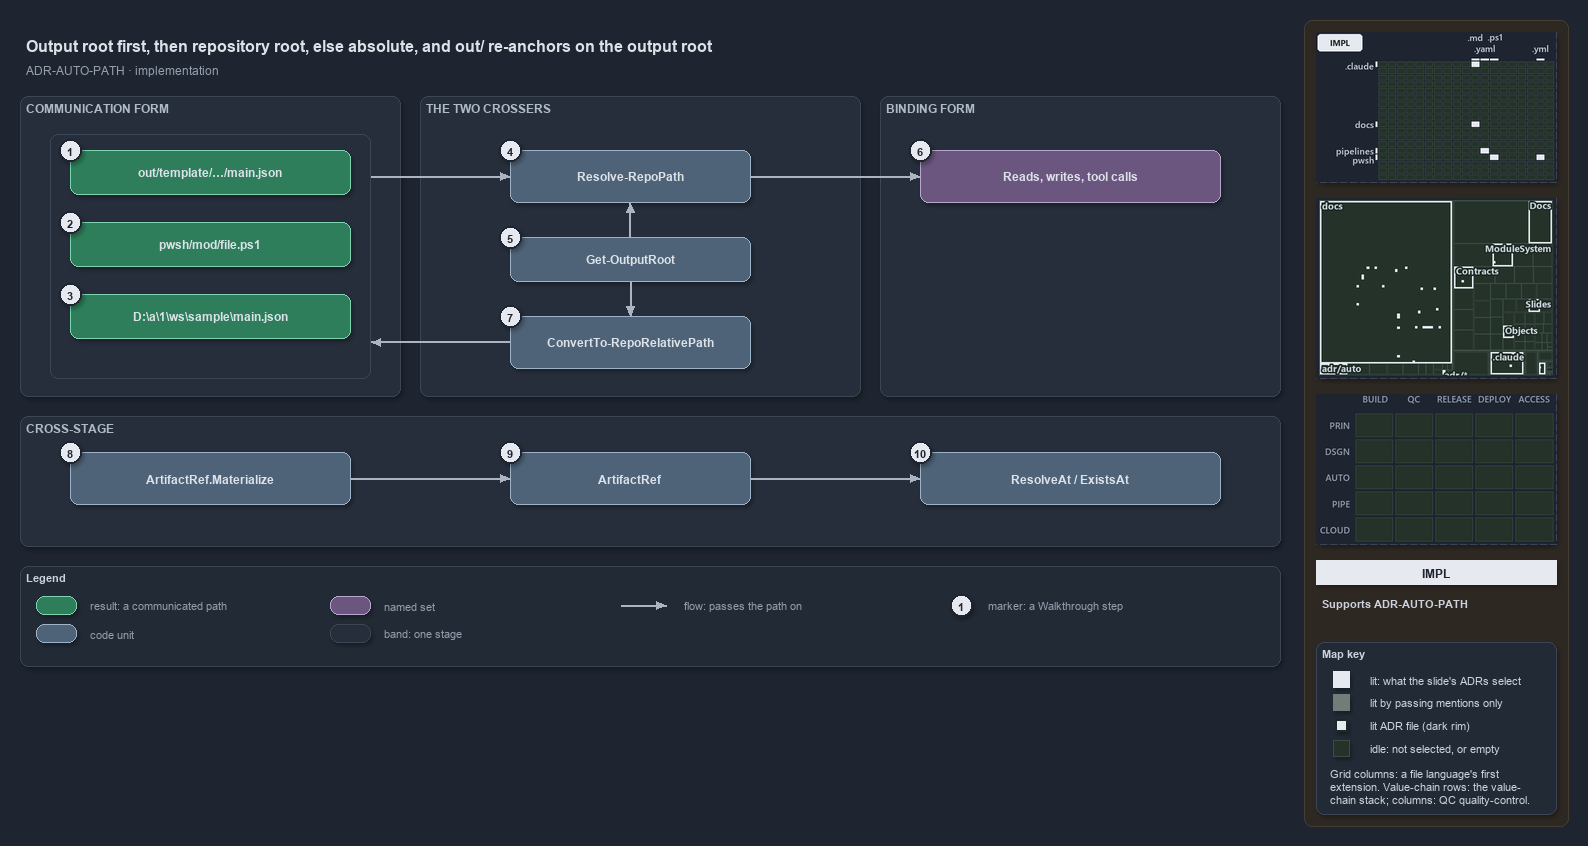

The diagram above was exported from draw.io. Its source (the exported page's mxGraphModel, read from the mxfile embedded in the PNG):
<mxGraphModel dx="1024" dy="768" grid="0" gridSize="10" guides="1" tooltips="1" connect="1" arrows="1" fold="1" page="1" pageScale="1" pageWidth="1572" pageHeight="700" background="#1E2430" math="0" shadow="1">
  <root>
    <mxCell id="0" />
    <mxCell id="1" parent="0" />
    <mxCell id="sidebar-bg" value="" style="rounded=1;arcSize=2;html=1;fillColor=#2E2823;strokeColor=#453C33;shadow=0;" vertex="1" parent="1">
      <mxGeometry x="1304" y="4" width="264" height="806" as="geometry" />
    </mxCell>
    <mxCell id="title" value="Output root first, then repository root, else absolute, and out/ re-anchors on the output root" style="text;html=1;align=left;verticalAlign=middle;fontSize=16;fontStyle=1;fontColor=#DDE2E9;" vertex="1" parent="1">
      <mxGeometry x="20" y="14" width="1260" height="30" as="geometry" />
    </mxCell>
    <mxCell id="subtitle" value="ADR-AUTO-PATH &amp;#183; implementation" style="text;html=1;align=left;verticalAlign=middle;fontSize=12;fontColor=#949FAE;" vertex="1" parent="1">
      <mxGeometry x="20" y="44" width="1240" height="20" as="geometry" />
    </mxCell>
    <mxCell id="band-comm" value="COMMUNICATION FORM" style="rounded=1;html=1;arcSize=3;fillColor=#262E3B;strokeColor=#3A4555;verticalAlign=top;align=left;spacingLeft=8;fontStyle=1;fontSize=12;fontColor=#B0BAC7;" vertex="1" parent="1">
      <mxGeometry x="20" y="80" width="380" height="300" as="geometry" />
    </mxCell>
    <mxCell id="band-cross" value="THE TWO CROSSERS" style="rounded=1;html=1;arcSize=3;fillColor=#262E3B;strokeColor=#3A4555;verticalAlign=top;align=left;spacingLeft=8;fontStyle=1;fontSize=12;fontColor=#B0BAC7;" vertex="1" parent="1">
      <mxGeometry x="420" y="80" width="440" height="300" as="geometry" />
    </mxCell>
    <mxCell id="band-bind" value="BINDING FORM" style="rounded=1;html=1;arcSize=3;fillColor=#262E3B;strokeColor=#3A4555;verticalAlign=top;align=left;spacingLeft=8;fontStyle=1;fontSize=12;fontColor=#B0BAC7;" vertex="1" parent="1">
      <mxGeometry x="880" y="80" width="400" height="300" as="geometry" />
    </mxCell>
    <mxCell id="band-stage" value="CROSS-STAGE" style="rounded=1;html=1;arcSize=3;fillColor=#262E3B;strokeColor=#3A4555;verticalAlign=top;align=left;spacingLeft=8;fontStyle=1;fontSize=12;fontColor=#B0BAC7;" vertex="1" parent="1">
      <mxGeometry x="20" y="400" width="1260" height="130" as="geometry" />
    </mxCell>
    <mxCell id="frame-comm" value="" style="rounded=1;html=1;arcSize=6;fillColor=none;strokeColor=#3A4555;" vertex="1" parent="1">
      <mxGeometry x="50" y="118" width="320" height="244" as="geometry" />
    </mxCell>
    <mxCell id="r-out" value="&lt;b&gt;out/template/&amp;#8230;/main.json&lt;/b&gt;" style="rounded=1;whiteSpace=wrap;html=1;arcSize=20;fillColor=#2E7D5B;strokeColor=#7FD3AE;fontColor=#DDE2E9;fontSize=12;" vertex="1" parent="1">
      <mxGeometry x="70" y="134" width="280" height="44" as="geometry" />
    </mxCell>
    <mxCell id="r-repo" value="&lt;b&gt;pwsh/mod/file.ps1&lt;/b&gt;" style="rounded=1;whiteSpace=wrap;html=1;arcSize=20;fillColor=#2E7D5B;strokeColor=#7FD3AE;fontColor=#DDE2E9;fontSize=12;" vertex="1" parent="1">
      <mxGeometry x="70" y="206" width="280" height="44" as="geometry" />
    </mxCell>
    <mxCell id="r-abs" value="&lt;b&gt;D:\a\1\ws\sample\main.json&lt;/b&gt;" style="rounded=1;whiteSpace=wrap;html=1;arcSize=20;fillColor=#2E7D5B;strokeColor=#7FD3AE;fontColor=#DDE2E9;fontSize=12;" vertex="1" parent="1">
      <mxGeometry x="70" y="278" width="280" height="44" as="geometry" />
    </mxCell>
    <mxCell id="c-resolve" value="&lt;b&gt;Resolve-RepoPath&lt;/b&gt;" style="rounded=1;whiteSpace=wrap;html=1;arcSize=20;fillColor=#4E6378;strokeColor=#9FB3C8;fontColor=#DDE2E9;fontSize=12;" vertex="1" parent="1">
      <mxGeometry x="510" y="134" width="240" height="52" as="geometry" />
    </mxCell>
    <mxCell id="c-outroot" value="&lt;b&gt;Get-OutputRoot&lt;/b&gt;" style="rounded=1;whiteSpace=wrap;html=1;arcSize=20;fillColor=#4E6378;strokeColor=#9FB3C8;fontColor=#DDE2E9;fontSize=12;" vertex="1" parent="1">
      <mxGeometry x="510" y="221" width="240" height="44" as="geometry" />
    </mxCell>
    <mxCell id="c-convert" value="&lt;b&gt;ConvertTo-RepoRelativePath&lt;/b&gt;" style="rounded=1;whiteSpace=wrap;html=1;arcSize=20;fillColor=#4E6378;strokeColor=#9FB3C8;fontColor=#DDE2E9;fontSize=12;" vertex="1" parent="1">
      <mxGeometry x="510" y="300" width="240" height="52" as="geometry" />
    </mxCell>
    <mxCell id="g-bind" value="&lt;b&gt;Reads, writes, tool calls&lt;/b&gt;" style="rounded=1;whiteSpace=wrap;html=1;arcSize=20;fillColor=#6A567E;strokeColor=#B9A6CC;fontColor=#DDE2E9;fontSize=12;" vertex="1" parent="1">
      <mxGeometry x="920" y="134" width="300" height="52" as="geometry" />
    </mxCell>
    <mxCell id="c-mat" value="&lt;b&gt;ArtifactRef.Materialize&lt;/b&gt;" style="rounded=1;whiteSpace=wrap;html=1;arcSize=20;fillColor=#4E6378;strokeColor=#9FB3C8;fontColor=#DDE2E9;fontSize=12;" vertex="1" parent="1">
      <mxGeometry x="70" y="436" width="280" height="52" as="geometry" />
    </mxCell>
    <mxCell id="c-ref" value="&lt;b&gt;ArtifactRef&lt;/b&gt;" style="rounded=1;whiteSpace=wrap;html=1;arcSize=20;fillColor=#4E6378;strokeColor=#9FB3C8;fontColor=#DDE2E9;fontSize=12;" vertex="1" parent="1">
      <mxGeometry x="510" y="436" width="240" height="52" as="geometry" />
    </mxCell>
    <mxCell id="c-resolveat" value="&lt;b&gt;ResolveAt / ExistsAt&lt;/b&gt;" style="rounded=1;whiteSpace=wrap;html=1;arcSize=20;fillColor=#4E6378;strokeColor=#9FB3C8;fontColor=#DDE2E9;fontSize=12;" vertex="1" parent="1">
      <mxGeometry x="920" y="436" width="300" height="52" as="geometry" />
    </mxCell>
    <mxCell id="port-frame-top" value="" style="text;html=1;strokeColor=none;fillColor=none;" vertex="1" parent="1">
      <mxGeometry x="370" y="160" width="1" height="1" as="geometry" />
    </mxCell>
    <mxCell id="port-frame-bot" value="" style="text;html=1;strokeColor=none;fillColor=none;" vertex="1" parent="1">
      <mxGeometry x="370" y="326" width="1" height="1" as="geometry" />
    </mxCell>
    <mxCell id="port-resolve-l" value="" style="text;html=1;strokeColor=none;fillColor=none;" vertex="1" parent="1">
      <mxGeometry x="510" y="160" width="1" height="1" as="geometry" />
    </mxCell>
    <mxCell id="port-resolve-r" value="" style="text;html=1;strokeColor=none;fillColor=none;" vertex="1" parent="1">
      <mxGeometry x="750" y="160" width="1" height="1" as="geometry" />
    </mxCell>
    <mxCell id="port-resolve-b" value="" style="text;html=1;strokeColor=none;fillColor=none;" vertex="1" parent="1">
      <mxGeometry x="630" y="186" width="1" height="1" as="geometry" />
    </mxCell>
    <mxCell id="port-outroot-t" value="" style="text;html=1;strokeColor=none;fillColor=none;" vertex="1" parent="1">
      <mxGeometry x="630" y="221" width="1" height="1" as="geometry" />
    </mxCell>
    <mxCell id="port-outroot-b" value="" style="text;html=1;strokeColor=none;fillColor=none;" vertex="1" parent="1">
      <mxGeometry x="630" y="265" width="1" height="1" as="geometry" />
    </mxCell>
    <mxCell id="port-convert-t" value="" style="text;html=1;strokeColor=none;fillColor=none;" vertex="1" parent="1">
      <mxGeometry x="630" y="300" width="1" height="1" as="geometry" />
    </mxCell>
    <mxCell id="port-convert-l" value="" style="text;html=1;strokeColor=none;fillColor=none;" vertex="1" parent="1">
      <mxGeometry x="510" y="326" width="1" height="1" as="geometry" />
    </mxCell>
    <mxCell id="port-bind-l" value="" style="text;html=1;strokeColor=none;fillColor=none;" vertex="1" parent="1">
      <mxGeometry x="920" y="160" width="1" height="1" as="geometry" />
    </mxCell>
    <mxCell id="port-mat-r" value="" style="text;html=1;strokeColor=none;fillColor=none;" vertex="1" parent="1">
      <mxGeometry x="350" y="462" width="1" height="1" as="geometry" />
    </mxCell>
    <mxCell id="port-ref-l" value="" style="text;html=1;strokeColor=none;fillColor=none;" vertex="1" parent="1">
      <mxGeometry x="510" y="462" width="1" height="1" as="geometry" />
    </mxCell>
    <mxCell id="port-ref-r" value="" style="text;html=1;strokeColor=none;fillColor=none;" vertex="1" parent="1">
      <mxGeometry x="750" y="462" width="1" height="1" as="geometry" />
    </mxCell>
    <mxCell id="port-resolveat-l" value="" style="text;html=1;strokeColor=none;fillColor=none;" vertex="1" parent="1">
      <mxGeometry x="920" y="462" width="1" height="1" as="geometry" />
    </mxCell>
    <mxCell id="edge-frame-resolve" value="" style="edgeStyle=orthogonalEdgeStyle;rounded=1;html=1;endArrow=block;strokeColor=#AAB4C3;shadow=0;fontColor=#CDD3DC;" edge="1" parent="1" source="port-frame-top" target="port-resolve-l">
      <mxGeometry relative="1" as="geometry" />
    </mxCell>
    <mxCell id="edge-resolve-bind" value="" style="edgeStyle=orthogonalEdgeStyle;rounded=1;html=1;endArrow=block;strokeColor=#AAB4C3;shadow=0;fontColor=#CDD3DC;" edge="1" parent="1" source="port-resolve-r" target="port-bind-l">
      <mxGeometry relative="1" as="geometry" />
    </mxCell>
    <mxCell id="edge-outroot-resolve" value="" style="edgeStyle=orthogonalEdgeStyle;rounded=1;html=1;endArrow=block;strokeColor=#AAB4C3;shadow=0;fontColor=#CDD3DC;" edge="1" parent="1" source="port-outroot-t" target="port-resolve-b">
      <mxGeometry relative="1" as="geometry" />
    </mxCell>
    <mxCell id="edge-outroot-convert" value="" style="edgeStyle=orthogonalEdgeStyle;rounded=1;html=1;endArrow=block;strokeColor=#AAB4C3;shadow=0;fontColor=#CDD3DC;" edge="1" parent="1" source="port-outroot-b" target="port-convert-t">
      <mxGeometry relative="1" as="geometry" />
    </mxCell>
    <mxCell id="edge-convert-frame" value="" style="edgeStyle=orthogonalEdgeStyle;rounded=1;html=1;endArrow=block;strokeColor=#AAB4C3;shadow=0;fontColor=#CDD3DC;" edge="1" parent="1" source="port-convert-l" target="port-frame-bot">
      <mxGeometry relative="1" as="geometry" />
    </mxCell>
    <mxCell id="edge-mat-ref" value="" style="edgeStyle=orthogonalEdgeStyle;rounded=1;html=1;endArrow=block;strokeColor=#AAB4C3;shadow=0;fontColor=#CDD3DC;" edge="1" parent="1" source="port-mat-r" target="port-ref-l">
      <mxGeometry relative="1" as="geometry" />
    </mxCell>
    <mxCell id="edge-ref-resolveat" value="" style="edgeStyle=orthogonalEdgeStyle;rounded=1;html=1;endArrow=block;strokeColor=#AAB4C3;shadow=0;fontColor=#CDD3DC;" edge="1" parent="1" source="port-ref-r" target="port-resolveat-l">
      <mxGeometry relative="1" as="geometry" />
    </mxCell>
    <mxCell id="mark-1" value="1" style="ellipse;html=1;fillColor=#E6EAF0;strokeColor=#1E2430;strokeWidth=2;fontColor=#1E2430;fontStyle=1;fontSize=11;" vertex="1" parent="1">
      <mxGeometry x="59" y="123" width="22" height="22" as="geometry" />
    </mxCell>
    <mxCell id="mark-2" value="2" style="ellipse;html=1;fillColor=#E6EAF0;strokeColor=#1E2430;strokeWidth=2;fontColor=#1E2430;fontStyle=1;fontSize=11;" vertex="1" parent="1">
      <mxGeometry x="59" y="195" width="22" height="22" as="geometry" />
    </mxCell>
    <mxCell id="mark-3" value="3" style="ellipse;html=1;fillColor=#E6EAF0;strokeColor=#1E2430;strokeWidth=2;fontColor=#1E2430;fontStyle=1;fontSize=11;" vertex="1" parent="1">
      <mxGeometry x="59" y="267" width="22" height="22" as="geometry" />
    </mxCell>
    <mxCell id="mark-4" value="4" style="ellipse;html=1;fillColor=#E6EAF0;strokeColor=#1E2430;strokeWidth=2;fontColor=#1E2430;fontStyle=1;fontSize=11;" vertex="1" parent="1">
      <mxGeometry x="499" y="123" width="22" height="22" as="geometry" />
    </mxCell>
    <mxCell id="mark-5" value="5" style="ellipse;html=1;fillColor=#E6EAF0;strokeColor=#1E2430;strokeWidth=2;fontColor=#1E2430;fontStyle=1;fontSize=11;" vertex="1" parent="1">
      <mxGeometry x="499" y="210" width="22" height="22" as="geometry" />
    </mxCell>
    <mxCell id="mark-6" value="6" style="ellipse;html=1;fillColor=#E6EAF0;strokeColor=#1E2430;strokeWidth=2;fontColor=#1E2430;fontStyle=1;fontSize=11;" vertex="1" parent="1">
      <mxGeometry x="909" y="123" width="22" height="22" as="geometry" />
    </mxCell>
    <mxCell id="mark-7" value="7" style="ellipse;html=1;fillColor=#E6EAF0;strokeColor=#1E2430;strokeWidth=2;fontColor=#1E2430;fontStyle=1;fontSize=11;" vertex="1" parent="1">
      <mxGeometry x="499" y="289" width="22" height="22" as="geometry" />
    </mxCell>
    <mxCell id="mark-8" value="8" style="ellipse;html=1;fillColor=#E6EAF0;strokeColor=#1E2430;strokeWidth=2;fontColor=#1E2430;fontStyle=1;fontSize=11;" vertex="1" parent="1">
      <mxGeometry x="59" y="425" width="22" height="22" as="geometry" />
    </mxCell>
    <mxCell id="mark-9" value="9" style="ellipse;html=1;fillColor=#E6EAF0;strokeColor=#1E2430;strokeWidth=2;fontColor=#1E2430;fontStyle=1;fontSize=11;" vertex="1" parent="1">
      <mxGeometry x="499" y="425" width="22" height="22" as="geometry" />
    </mxCell>
    <mxCell id="mark-10" value="10" style="ellipse;html=1;fillColor=#E6EAF0;strokeColor=#1E2430;strokeWidth=2;fontColor=#1E2430;fontStyle=1;fontSize=11;" vertex="1" parent="1">
      <mxGeometry x="909" y="425" width="22" height="22" as="geometry" />
    </mxCell>
    <mxCell id="legend" value="&lt;b&gt;Legend&lt;/b&gt;" style="rounded=1;whiteSpace=wrap;html=1;arcSize=6;fillColor=#222A36;strokeColor=#3A4555;align=left;verticalAlign=top;spacing=8;fontSize=11;fontColor=#CDD3DC;" vertex="1" parent="1">
      <mxGeometry x="20" y="550" width="1260" height="100" as="geometry" />
    </mxCell>
    <mxCell id="lg-result" value="" style="rounded=1;html=1;arcSize=20;fillColor=#2E7D5B;strokeColor=#7FD3AE;" vertex="1" parent="1">
      <mxGeometry x="36" y="580" width="40" height="18" as="geometry" />
    </mxCell>
    <mxCell id="lg-result-t" value="result: a communicated path" style="text;html=1;align=left;verticalAlign=middle;fontSize=11;fontColor=#949FAE;" vertex="1" parent="1">
      <mxGeometry x="84" y="579" width="200" height="20" as="geometry" />
    </mxCell>
    <mxCell id="lg-code" value="" style="rounded=1;html=1;arcSize=20;fillColor=#4E6378;strokeColor=#9FB3C8;" vertex="1" parent="1">
      <mxGeometry x="36" y="608" width="40" height="18" as="geometry" />
    </mxCell>
    <mxCell id="lg-code-t" value="code unit" style="text;html=1;align=left;verticalAlign=middle;fontSize=11;fontColor=#949FAE;" vertex="1" parent="1">
      <mxGeometry x="84" y="607" width="200" height="20" as="geometry" />
    </mxCell>
    <mxCell id="lg-set" value="" style="rounded=1;html=1;arcSize=20;fillColor=#6A567E;strokeColor=#B9A6CC;" vertex="1" parent="1">
      <mxGeometry x="330" y="580" width="40" height="18" as="geometry" />
    </mxCell>
    <mxCell id="lg-set-t" value="named set" style="text;html=1;align=left;verticalAlign=middle;fontSize=11;fontColor=#949FAE;" vertex="1" parent="1">
      <mxGeometry x="378" y="579" width="200" height="20" as="geometry" />
    </mxCell>
    <mxCell id="lg-band" value="" style="rounded=1;html=1;arcSize=3;fillColor=#262E3B;strokeColor=#3A4555;" vertex="1" parent="1">
      <mxGeometry x="330" y="608" width="40" height="18" as="geometry" />
    </mxCell>
    <mxCell id="lg-band-t" value="band: one stage" style="text;html=1;align=left;verticalAlign=middle;fontSize=11;fontColor=#949FAE;" vertex="1" parent="1">
      <mxGeometry x="378" y="607" width="200" height="20" as="geometry" />
    </mxCell>
    <mxCell id="lg-flow-a" value="" style="text;html=1;strokeColor=none;fillColor=none;" vertex="1" parent="1">
      <mxGeometry x="620" y="589" width="1" height="1" as="geometry" />
    </mxCell>
    <mxCell id="lg-flow-b" value="" style="text;html=1;strokeColor=none;fillColor=none;" vertex="1" parent="1">
      <mxGeometry x="666" y="589" width="1" height="1" as="geometry" />
    </mxCell>
    <mxCell id="lg-flow" value="" style="edgeStyle=orthogonalEdgeStyle;rounded=1;html=1;endArrow=block;strokeColor=#AAB4C3;shadow=0;fontColor=#CDD3DC;" edge="1" parent="1" source="lg-flow-a" target="lg-flow-b">
      <mxGeometry relative="1" as="geometry" />
    </mxCell>
    <mxCell id="lg-flow-t" value="flow: passes the path on" style="text;html=1;align=left;verticalAlign=middle;fontSize=11;fontColor=#949FAE;" vertex="1" parent="1">
      <mxGeometry x="678" y="579" width="200" height="20" as="geometry" />
    </mxCell>
    <mxCell id="lg-mark" value="1" style="ellipse;html=1;fillColor=#E6EAF0;strokeColor=#1E2430;strokeWidth=2;fontColor=#1E2430;fontStyle=1;fontSize=11;" vertex="1" parent="1">
      <mxGeometry x="950" y="578" width="22" height="22" as="geometry" />
    </mxCell>
    <mxCell id="lg-mark-t" value="marker: a Walkthrough step" style="text;html=1;align=left;verticalAlign=middle;fontSize=11;fontColor=#949FAE;" vertex="1" parent="1">
      <mxGeometry x="982" y="579" width="200" height="20" as="geometry" />
    </mxCell>
    <mxCell id="minimap-grid" value="" style="shape=image;imageAspect=0;rounded=1;arcSize=4;whiteSpace=wrap;html=1;fillColor=#262E3B;strokeColor=#3A4555;dashed=1;fontColor=#949FAE;fontSize=11;image=data:image/png,(base64 omitted: 10296 chars);" vertex="1" parent="1">
      <mxGeometry x="1316" y="16" width="240" height="150" as="geometry" />
    </mxCell>
    <mxCell id="minimap-tree" value="" style="shape=image;imageAspect=0;rounded=1;arcSize=4;whiteSpace=wrap;html=1;fillColor=#262E3B;strokeColor=#3A4555;dashed=1;fontColor=#949FAE;fontSize=11;image=data:image/png,(base64 omitted: 24008 chars);" vertex="1" parent="1">
      <mxGeometry x="1316" y="182" width="240" height="180" as="geometry" />
    </mxCell>
    <mxCell id="minimap-chain" value="" style="shape=image;imageAspect=0;rounded=1;arcSize=4;whiteSpace=wrap;html=1;fillColor=#262E3B;strokeColor=#3A4555;dashed=1;fontColor=#949FAE;fontSize=11;image=data:image/png,(base64 omitted: 11912 chars);" vertex="1" parent="1">
      <mxGeometry x="1316" y="378" width="240" height="150" as="geometry" />
    </mxCell>
    <mxCell id="lens-badge" value="IMPL" style="rounded=0;whiteSpace=wrap;html=1;align=center;verticalAlign=middle;fontSize=12;fontStyle=1;fontColor=#1E2430;fillColor=#E6EAF0;strokeColor=none;" vertex="1" parent="1">
      <mxGeometry x="1316" y="544" width="240" height="24" as="geometry" />
    </mxCell>
    <mxCell id="supports" value="&lt;b&gt;Supports&lt;/b&gt; ADR-AUTO-PATH" style="text;html=1;whiteSpace=wrap;align=left;verticalAlign=top;fontSize=11;fontColor=#CDD3DC;" vertex="1" parent="1">
      <mxGeometry x="1316" y="576" width="240" height="38" as="geometry" />
    </mxCell>
    <mxCell id="mapkey" value="&lt;b&gt;Map key&lt;/b&gt;" style="rounded=1;arcSize=6;whiteSpace=wrap;html=1;align=left;verticalAlign=top;fontSize=11;fontColor=#CDD3DC;fillColor=#222A36;strokeColor=#3A4555;spacingLeft=8;spacingTop=2;" vertex="1" parent="1">
      <mxGeometry x="1316" y="626" width="240" height="172" as="geometry" />
    </mxCell>
    <mxCell id="mapkey-lit" value="" style="rounded=0;html=1;fillColor=#E6EAF0;strokeColor=#E6EAF0;" vertex="1" parent="1">
      <mxGeometry x="1333.0" y="655.0" width="16" height="16" as="geometry" />
    </mxCell>
    <mxCell id="mapkey-lit-text" value="lit: what the slide's ADRs select" style="text;html=1;align=left;verticalAlign=middle;fontSize=11;fontColor=#CDD3DC;" vertex="1" parent="1">
      <mxGeometry x="1364" y="653" width="184" height="20" as="geometry" />
    </mxCell>
    <mxCell id="mapkey-touched" value="" style="rounded=0;html=1;fillColor=#727C79;strokeColor=#727C79;" vertex="1" parent="1">
      <mxGeometry x="1333.0" y="678.0" width="16" height="16" as="geometry" />
    </mxCell>
    <mxCell id="mapkey-touched-text" value="lit by passing mentions only" style="text;html=1;align=left;verticalAlign=middle;fontSize=11;fontColor=#CDD3DC;" vertex="1" parent="1">
      <mxGeometry x="1364" y="676" width="184" height="20" as="geometry" />
    </mxCell>
    <mxCell id="mapkey-adr" value="" style="rounded=0;html=1;fillColor=#E6EAF0;strokeColor=#1C2A24;strokeWidth=2;" vertex="1" parent="1">
      <mxGeometry x="1335.0" y="703.0" width="12" height="12" as="geometry" />
    </mxCell>
    <mxCell id="mapkey-adr-text" value="lit ADR file (dark rim)" style="text;html=1;align=left;verticalAlign=middle;fontSize=11;fontColor=#CDD3DC;" vertex="1" parent="1">
      <mxGeometry x="1364" y="699" width="184" height="20" as="geometry" />
    </mxCell>
    <mxCell id="mapkey-idle" value="" style="rounded=0;html=1;fillColor=#243229;strokeColor=#3B4D43;" vertex="1" parent="1">
      <mxGeometry x="1333.0" y="724.0" width="16" height="16" as="geometry" />
    </mxCell>
    <mxCell id="mapkey-idle-text" value="idle: not selected, or empty" style="text;html=1;align=left;verticalAlign=middle;fontSize=11;fontColor=#CDD3DC;" vertex="1" parent="1">
      <mxGeometry x="1364" y="722" width="184" height="20" as="geometry" />
    </mxCell>
    <mxCell id="mapkey-codes" value="Grid columns: a file language's first&lt;br&gt;extension. Value-chain rows: the value-&lt;br&gt;chain stack; columns: QC quality-control." style="text;html=1;align=left;verticalAlign=top;whiteSpace=wrap;fontSize=11;fontColor=#CDD3DC;" vertex="1" parent="1">
      <mxGeometry x="1324" y="746" width="224" height="46" as="geometry" />
    </mxCell>
  </root>
</mxGraphModel>